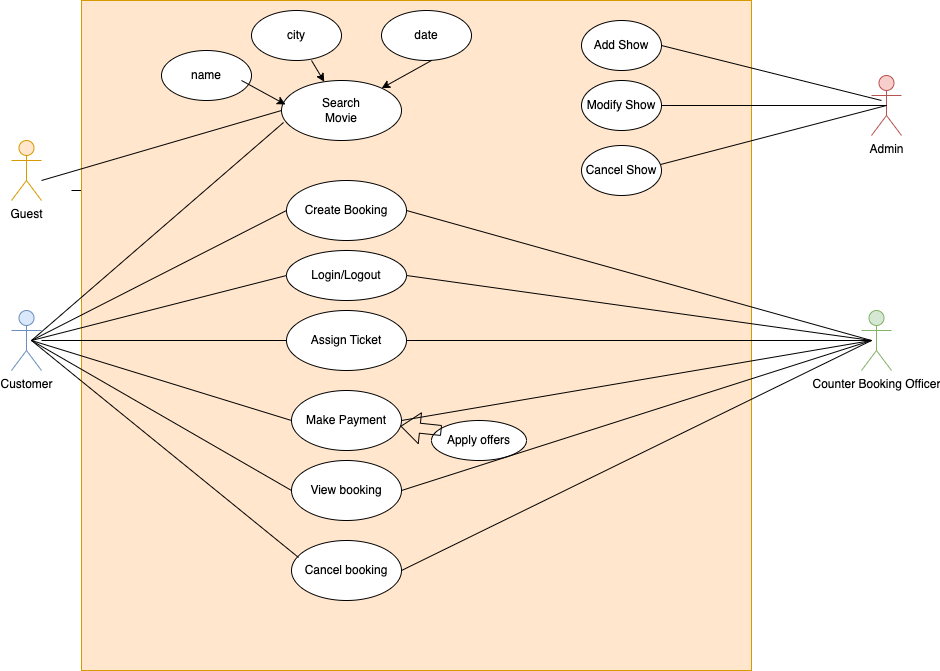

The diagram above was exported from draw.io. Its source (the exported page's mxGraphModel, read from the mxfile embedded in the PNG):
<mxGraphModel dx="1306" dy="723" grid="1" gridSize="10" guides="1" tooltips="1" connect="1" arrows="1" fold="1" page="1" pageScale="1" pageWidth="850" pageHeight="1100" math="0" shadow="0">
  <root>
    <mxCell id="0" />
    <mxCell id="1" parent="0" />
    <mxCell id="eANUDJVNUcelhl3wocHP-28" value="" style="edgeStyle=orthogonalEdgeStyle;rounded=0;orthogonalLoop=1;jettySize=auto;html=1;" parent="1" edge="1">
      <mxGeometry relative="1" as="geometry">
        <mxPoint x="80" y="190" as="sourcePoint" />
        <mxPoint x="320" y="130" as="targetPoint" />
        <Array as="points">
          <mxPoint x="100" y="190" />
          <mxPoint x="100" y="130" />
        </Array>
      </mxGeometry>
    </mxCell>
    <mxCell id="eANUDJVNUcelhl3wocHP-1" value="Guest" style="shape=umlActor;verticalLabelPosition=bottom;verticalAlign=top;html=1;outlineConnect=0;fillColor=#ffe6cc;strokeColor=#d79b00;" parent="1" vertex="1">
      <mxGeometry x="20" y="140" width="30" height="60" as="geometry" />
    </mxCell>
    <mxCell id="eANUDJVNUcelhl3wocHP-4" value="" style="whiteSpace=wrap;html=1;aspect=fixed;fillColor=#ffe6cc;strokeColor=#d79b00;" parent="1" vertex="1">
      <mxGeometry x="90" width="670" height="670" as="geometry" />
    </mxCell>
    <mxCell id="eANUDJVNUcelhl3wocHP-2" value="Customer" style="shape=umlActor;verticalLabelPosition=bottom;verticalAlign=top;html=1;outlineConnect=0;fillColor=#dae8fc;strokeColor=#6c8ebf;" parent="1" vertex="1">
      <mxGeometry x="20" y="310" width="30" height="60" as="geometry" />
    </mxCell>
    <mxCell id="eANUDJVNUcelhl3wocHP-5" value="Search&lt;br&gt;Movie" style="ellipse;whiteSpace=wrap;html=1;" parent="1" vertex="1">
      <mxGeometry x="290" y="80" width="120" height="60" as="geometry" />
    </mxCell>
    <mxCell id="eANUDJVNUcelhl3wocHP-6" value="name" style="ellipse;whiteSpace=wrap;html=1;" parent="1" vertex="1">
      <mxGeometry x="170" y="50" width="90" height="50" as="geometry" />
    </mxCell>
    <mxCell id="eANUDJVNUcelhl3wocHP-7" value="city" style="ellipse;whiteSpace=wrap;html=1;" parent="1" vertex="1">
      <mxGeometry x="260" y="10" width="90" height="50" as="geometry" />
    </mxCell>
    <mxCell id="eANUDJVNUcelhl3wocHP-8" value="date" style="ellipse;whiteSpace=wrap;html=1;" parent="1" vertex="1">
      <mxGeometry x="390" y="10" width="90" height="50" as="geometry" />
    </mxCell>
    <mxCell id="eANUDJVNUcelhl3wocHP-9" value="" style="endArrow=classic;html=1;rounded=0;entryX=0.033;entryY=0.4;entryDx=0;entryDy=0;entryPerimeter=0;" parent="1" target="eANUDJVNUcelhl3wocHP-5" edge="1">
      <mxGeometry width="50" height="50" relative="1" as="geometry">
        <mxPoint x="250" y="80" as="sourcePoint" />
        <mxPoint x="300" y="30" as="targetPoint" />
      </mxGeometry>
    </mxCell>
    <mxCell id="eANUDJVNUcelhl3wocHP-12" value="" style="endArrow=classic;html=1;rounded=0;" parent="1" target="eANUDJVNUcelhl3wocHP-5" edge="1">
      <mxGeometry width="50" height="50" relative="1" as="geometry">
        <mxPoint x="320" y="60" as="sourcePoint" />
        <mxPoint x="370" y="10" as="targetPoint" />
      </mxGeometry>
    </mxCell>
    <mxCell id="eANUDJVNUcelhl3wocHP-13" value="" style="endArrow=classic;html=1;rounded=0;" parent="1" target="eANUDJVNUcelhl3wocHP-5" edge="1">
      <mxGeometry width="50" height="50" relative="1" as="geometry">
        <mxPoint x="440" y="60" as="sourcePoint" />
        <mxPoint x="490" y="10" as="targetPoint" />
      </mxGeometry>
    </mxCell>
    <mxCell id="eANUDJVNUcelhl3wocHP-14" value="Create Booking" style="ellipse;whiteSpace=wrap;html=1;" parent="1" vertex="1">
      <mxGeometry x="295" y="180" width="120" height="60" as="geometry" />
    </mxCell>
    <mxCell id="eANUDJVNUcelhl3wocHP-15" value="Assign Ticket" style="ellipse;whiteSpace=wrap;html=1;" parent="1" vertex="1">
      <mxGeometry x="295" y="310" width="120" height="60" as="geometry" />
    </mxCell>
    <mxCell id="eANUDJVNUcelhl3wocHP-16" value="Apply offers" style="ellipse;whiteSpace=wrap;html=1;" parent="1" vertex="1">
      <mxGeometry x="440" y="420" width="95" height="40" as="geometry" />
    </mxCell>
    <mxCell id="eANUDJVNUcelhl3wocHP-17" value="Make Payment" style="ellipse;whiteSpace=wrap;html=1;" parent="1" vertex="1">
      <mxGeometry x="300" y="390" width="110" height="60" as="geometry" />
    </mxCell>
    <mxCell id="eANUDJVNUcelhl3wocHP-18" value="View booking" style="ellipse;whiteSpace=wrap;html=1;" parent="1" vertex="1">
      <mxGeometry x="300" y="460" width="110" height="60" as="geometry" />
    </mxCell>
    <mxCell id="eANUDJVNUcelhl3wocHP-19" value="Cancel booking" style="ellipse;whiteSpace=wrap;html=1;" parent="1" vertex="1">
      <mxGeometry x="300" y="540" width="110" height="60" as="geometry" />
    </mxCell>
    <mxCell id="eANUDJVNUcelhl3wocHP-20" value="Counter Booking Officer" style="shape=umlActor;verticalLabelPosition=bottom;verticalAlign=top;html=1;outlineConnect=0;fillColor=#d5e8d4;strokeColor=#82b366;" parent="1" vertex="1">
      <mxGeometry x="870" y="310" width="30" height="60" as="geometry" />
    </mxCell>
    <mxCell id="eANUDJVNUcelhl3wocHP-21" value="Admin" style="shape=umlActor;verticalLabelPosition=bottom;verticalAlign=top;html=1;outlineConnect=0;fillColor=#f8cecc;strokeColor=#b85450;" parent="1" vertex="1">
      <mxGeometry x="880" y="75" width="30" height="60" as="geometry" />
    </mxCell>
    <mxCell id="eANUDJVNUcelhl3wocHP-22" value="Add Show" style="ellipse;whiteSpace=wrap;html=1;" parent="1" vertex="1">
      <mxGeometry x="590" y="20" width="80" height="50" as="geometry" />
    </mxCell>
    <mxCell id="eANUDJVNUcelhl3wocHP-23" value="Modify Show" style="ellipse;whiteSpace=wrap;html=1;" parent="1" vertex="1">
      <mxGeometry x="590" y="80" width="80" height="50" as="geometry" />
    </mxCell>
    <mxCell id="eANUDJVNUcelhl3wocHP-24" value="Cancel Show" style="ellipse;whiteSpace=wrap;html=1;" parent="1" vertex="1">
      <mxGeometry x="590" y="145" width="80" height="50" as="geometry" />
    </mxCell>
    <mxCell id="eANUDJVNUcelhl3wocHP-39" value="" style="endArrow=none;html=1;rounded=0;entryX=0;entryY=0.5;entryDx=0;entryDy=0;" parent="1" target="eANUDJVNUcelhl3wocHP-5" edge="1">
      <mxGeometry width="50" height="50" relative="1" as="geometry">
        <mxPoint x="50" y="180" as="sourcePoint" />
        <mxPoint x="100" y="130" as="targetPoint" />
      </mxGeometry>
    </mxCell>
    <mxCell id="eANUDJVNUcelhl3wocHP-41" value="" style="endArrow=none;html=1;rounded=0;entryX=0;entryY=0.5;entryDx=0;entryDy=0;" parent="1" target="eANUDJVNUcelhl3wocHP-14" edge="1">
      <mxGeometry width="50" height="50" relative="1" as="geometry">
        <mxPoint x="40" y="340" as="sourcePoint" />
        <mxPoint x="90" y="290" as="targetPoint" />
      </mxGeometry>
    </mxCell>
    <mxCell id="eANUDJVNUcelhl3wocHP-42" value="" style="endArrow=none;html=1;rounded=0;entryX=0;entryY=0.5;entryDx=0;entryDy=0;" parent="1" target="eANUDJVNUcelhl3wocHP-15" edge="1">
      <mxGeometry width="50" height="50" relative="1" as="geometry">
        <mxPoint x="50" y="340" as="sourcePoint" />
        <mxPoint x="290" y="250" as="targetPoint" />
      </mxGeometry>
    </mxCell>
    <mxCell id="eANUDJVNUcelhl3wocHP-43" value="Login/Logout" style="ellipse;whiteSpace=wrap;html=1;" parent="1" vertex="1">
      <mxGeometry x="295" y="250" width="120" height="50" as="geometry" />
    </mxCell>
    <mxCell id="eANUDJVNUcelhl3wocHP-44" value="" style="endArrow=none;html=1;rounded=0;entryX=0;entryY=0.5;entryDx=0;entryDy=0;" parent="1" target="eANUDJVNUcelhl3wocHP-43" edge="1">
      <mxGeometry width="50" height="50" relative="1" as="geometry">
        <mxPoint x="40" y="340" as="sourcePoint" />
        <mxPoint x="90" y="290" as="targetPoint" />
      </mxGeometry>
    </mxCell>
    <mxCell id="eANUDJVNUcelhl3wocHP-45" value="" style="endArrow=none;html=1;rounded=0;entryX=0.017;entryY=0.7;entryDx=0;entryDy=0;entryPerimeter=0;" parent="1" target="eANUDJVNUcelhl3wocHP-5" edge="1">
      <mxGeometry width="50" height="50" relative="1" as="geometry">
        <mxPoint x="40" y="340" as="sourcePoint" />
        <mxPoint x="90" y="290" as="targetPoint" />
      </mxGeometry>
    </mxCell>
    <mxCell id="eANUDJVNUcelhl3wocHP-46" value="" style="endArrow=none;html=1;rounded=0;entryX=0;entryY=0.5;entryDx=0;entryDy=0;" parent="1" target="eANUDJVNUcelhl3wocHP-17" edge="1">
      <mxGeometry width="50" height="50" relative="1" as="geometry">
        <mxPoint x="40" y="340" as="sourcePoint" />
        <mxPoint x="90" y="290" as="targetPoint" />
      </mxGeometry>
    </mxCell>
    <mxCell id="eANUDJVNUcelhl3wocHP-47" value="" style="endArrow=none;html=1;rounded=0;entryX=0;entryY=0.5;entryDx=0;entryDy=0;" parent="1" target="eANUDJVNUcelhl3wocHP-18" edge="1">
      <mxGeometry width="50" height="50" relative="1" as="geometry">
        <mxPoint x="40" y="340" as="sourcePoint" />
        <mxPoint x="90" y="290" as="targetPoint" />
      </mxGeometry>
    </mxCell>
    <mxCell id="eANUDJVNUcelhl3wocHP-48" value="" style="endArrow=none;html=1;rounded=0;entryX=0.064;entryY=0.283;entryDx=0;entryDy=0;entryPerimeter=0;" parent="1" target="eANUDJVNUcelhl3wocHP-19" edge="1">
      <mxGeometry width="50" height="50" relative="1" as="geometry">
        <mxPoint x="40" y="340" as="sourcePoint" />
        <mxPoint x="310" y="500" as="targetPoint" />
      </mxGeometry>
    </mxCell>
    <mxCell id="eANUDJVNUcelhl3wocHP-49" value="" style="endArrow=none;html=1;rounded=0;exitX=1;exitY=0.5;exitDx=0;exitDy=0;" parent="1" source="eANUDJVNUcelhl3wocHP-22" edge="1">
      <mxGeometry width="50" height="50" relative="1" as="geometry">
        <mxPoint x="840" y="150" as="sourcePoint" />
        <mxPoint x="890" y="100" as="targetPoint" />
      </mxGeometry>
    </mxCell>
    <mxCell id="eANUDJVNUcelhl3wocHP-50" value="" style="endArrow=none;html=1;rounded=0;exitX=1;exitY=0.5;exitDx=0;exitDy=0;entryX=0.5;entryY=0.5;entryDx=0;entryDy=0;entryPerimeter=0;" parent="1" source="eANUDJVNUcelhl3wocHP-23" target="eANUDJVNUcelhl3wocHP-21" edge="1">
      <mxGeometry width="50" height="50" relative="1" as="geometry">
        <mxPoint x="680" y="55" as="sourcePoint" />
        <mxPoint x="900" y="110" as="targetPoint" />
      </mxGeometry>
    </mxCell>
    <mxCell id="eANUDJVNUcelhl3wocHP-51" value="" style="endArrow=none;html=1;rounded=0;exitX=0.988;exitY=0.38;exitDx=0;exitDy=0;entryX=0.5;entryY=0.5;entryDx=0;entryDy=0;entryPerimeter=0;exitPerimeter=0;" parent="1" source="eANUDJVNUcelhl3wocHP-24" target="eANUDJVNUcelhl3wocHP-21" edge="1">
      <mxGeometry width="50" height="50" relative="1" as="geometry">
        <mxPoint x="680" y="115" as="sourcePoint" />
        <mxPoint x="905" y="115" as="targetPoint" />
      </mxGeometry>
    </mxCell>
    <mxCell id="eANUDJVNUcelhl3wocHP-52" value="" style="endArrow=none;html=1;rounded=0;entryX=1;entryY=0.5;entryDx=0;entryDy=0;" parent="1" target="eANUDJVNUcelhl3wocHP-14" edge="1">
      <mxGeometry width="50" height="50" relative="1" as="geometry">
        <mxPoint x="880" y="340" as="sourcePoint" />
        <mxPoint x="930" y="290" as="targetPoint" />
      </mxGeometry>
    </mxCell>
    <mxCell id="eANUDJVNUcelhl3wocHP-53" value="" style="endArrow=none;html=1;rounded=0;entryX=1;entryY=0.5;entryDx=0;entryDy=0;" parent="1" target="eANUDJVNUcelhl3wocHP-43" edge="1">
      <mxGeometry width="50" height="50" relative="1" as="geometry">
        <mxPoint x="880" y="340" as="sourcePoint" />
        <mxPoint x="425" y="220" as="targetPoint" />
      </mxGeometry>
    </mxCell>
    <mxCell id="eANUDJVNUcelhl3wocHP-54" value="" style="endArrow=none;html=1;rounded=0;entryX=1;entryY=0.5;entryDx=0;entryDy=0;" parent="1" target="eANUDJVNUcelhl3wocHP-15" edge="1">
      <mxGeometry width="50" height="50" relative="1" as="geometry">
        <mxPoint x="880" y="340" as="sourcePoint" />
        <mxPoint x="425" y="285" as="targetPoint" />
      </mxGeometry>
    </mxCell>
    <mxCell id="eANUDJVNUcelhl3wocHP-55" value="" style="endArrow=none;html=1;rounded=0;entryX=1;entryY=0.5;entryDx=0;entryDy=0;" parent="1" target="eANUDJVNUcelhl3wocHP-17" edge="1">
      <mxGeometry width="50" height="50" relative="1" as="geometry">
        <mxPoint x="880" y="340" as="sourcePoint" />
        <mxPoint x="425" y="350" as="targetPoint" />
      </mxGeometry>
    </mxCell>
    <mxCell id="eANUDJVNUcelhl3wocHP-56" value="" style="endArrow=none;html=1;rounded=0;exitX=1;exitY=0.5;exitDx=0;exitDy=0;" parent="1" source="eANUDJVNUcelhl3wocHP-18" edge="1">
      <mxGeometry width="50" height="50" relative="1" as="geometry">
        <mxPoint x="830" y="390" as="sourcePoint" />
        <mxPoint x="880" y="340" as="targetPoint" />
      </mxGeometry>
    </mxCell>
    <mxCell id="eANUDJVNUcelhl3wocHP-57" value="" style="endArrow=none;html=1;rounded=0;exitX=1;exitY=0.5;exitDx=0;exitDy=0;" parent="1" source="eANUDJVNUcelhl3wocHP-19" edge="1">
      <mxGeometry width="50" height="50" relative="1" as="geometry">
        <mxPoint x="420" y="500" as="sourcePoint" />
        <mxPoint x="880" y="340" as="targetPoint" />
      </mxGeometry>
    </mxCell>
    <mxCell id="eANUDJVNUcelhl3wocHP-61" value="" style="shape=flexArrow;endArrow=classic;html=1;rounded=0;" parent="1" target="eANUDJVNUcelhl3wocHP-17" edge="1">
      <mxGeometry width="50" height="50" relative="1" as="geometry">
        <mxPoint x="450" y="430" as="sourcePoint" />
        <mxPoint x="500" y="380" as="targetPoint" />
      </mxGeometry>
    </mxCell>
  </root>
</mxGraphModel>